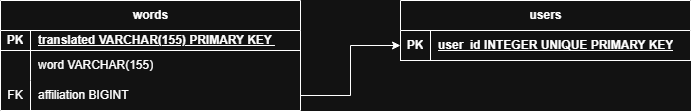

The diagram above was exported from draw.io. Its source (the exported page's mxGraphModel, read from the mxfile embedded in the PNG):
<mxGraphModel dx="1063" dy="480" grid="1" gridSize="10" guides="1" tooltips="1" connect="1" arrows="1" fold="1" page="1" pageScale="1" pageWidth="827" pageHeight="1169" math="0" shadow="0">
  <root>
    <mxCell id="0" />
    <mxCell id="1" parent="0" />
    <mxCell id="RpuX66LFWjMGqEQc7rOa-1" parent="1" style="shape=table;startSize=30;container=1;collapsible=1;childLayout=tableLayout;fixedRows=1;rowLines=0;fontStyle=1;align=center;resizeLast=1;html=1;" value="&lt;div style=&quot;text-align: start;&quot;&gt;words&lt;/div&gt;" vertex="1">
      <mxGeometry height="110" width="300" x="70" y="100" as="geometry" />
    </mxCell>
    <mxCell id="RpuX66LFWjMGqEQc7rOa-2" parent="RpuX66LFWjMGqEQc7rOa-1" style="shape=tableRow;horizontal=0;startSize=0;swimlaneHead=0;swimlaneBody=0;fillColor=none;collapsible=0;dropTarget=0;points=[[0,0.5],[1,0.5]];portConstraint=eastwest;top=0;left=0;right=0;bottom=1;" value="" vertex="1">
      <mxGeometry height="20" width="300" y="30" as="geometry" />
    </mxCell>
    <mxCell id="RpuX66LFWjMGqEQc7rOa-3" parent="RpuX66LFWjMGqEQc7rOa-2" style="shape=partialRectangle;connectable=0;fillColor=none;top=0;left=0;bottom=0;right=0;fontStyle=1;overflow=hidden;whiteSpace=wrap;html=1;" value="PK" vertex="1">
      <mxGeometry height="20" width="30" as="geometry">
        <mxRectangle height="20" width="30" as="alternateBounds" />
      </mxGeometry>
    </mxCell>
    <mxCell id="RpuX66LFWjMGqEQc7rOa-4" parent="RpuX66LFWjMGqEQc7rOa-2" style="shape=partialRectangle;connectable=0;fillColor=none;top=0;left=0;bottom=0;right=0;align=left;spacingLeft=6;fontStyle=5;overflow=hidden;whiteSpace=wrap;html=1;" value="translated VARCHAR(155) PRIMARY KEY&amp;nbsp;" vertex="1">
      <mxGeometry height="20" width="270" x="30" as="geometry">
        <mxRectangle height="20" width="270" as="alternateBounds" />
      </mxGeometry>
    </mxCell>
    <mxCell id="RpuX66LFWjMGqEQc7rOa-5" parent="RpuX66LFWjMGqEQc7rOa-1" style="shape=tableRow;horizontal=0;startSize=0;swimlaneHead=0;swimlaneBody=0;fillColor=none;collapsible=0;dropTarget=0;points=[[0,0.5],[1,0.5]];portConstraint=eastwest;top=0;left=0;right=0;bottom=0;" value="" vertex="1">
      <mxGeometry height="30" width="300" y="50" as="geometry" />
    </mxCell>
    <mxCell id="RpuX66LFWjMGqEQc7rOa-6" parent="RpuX66LFWjMGqEQc7rOa-5" style="shape=partialRectangle;connectable=0;fillColor=none;top=0;left=0;bottom=0;right=0;editable=1;overflow=hidden;whiteSpace=wrap;html=1;" value="" vertex="1">
      <mxGeometry height="30" width="30" as="geometry">
        <mxRectangle height="30" width="30" as="alternateBounds" />
      </mxGeometry>
    </mxCell>
    <mxCell id="RpuX66LFWjMGqEQc7rOa-7" parent="RpuX66LFWjMGqEQc7rOa-5" style="shape=partialRectangle;connectable=0;fillColor=none;top=0;left=0;bottom=0;right=0;align=left;spacingLeft=6;overflow=hidden;whiteSpace=wrap;html=1;" value="word VARCHAR(155)" vertex="1">
      <mxGeometry height="30" width="270" x="30" as="geometry">
        <mxRectangle height="30" width="270" as="alternateBounds" />
      </mxGeometry>
    </mxCell>
    <mxCell id="RpuX66LFWjMGqEQc7rOa-8" parent="RpuX66LFWjMGqEQc7rOa-1" style="shape=tableRow;horizontal=0;startSize=0;swimlaneHead=0;swimlaneBody=0;fillColor=none;collapsible=0;dropTarget=0;points=[[0,0.5],[1,0.5]];portConstraint=eastwest;top=0;left=0;right=0;bottom=0;" value="" vertex="1">
      <mxGeometry height="30" width="300" y="80" as="geometry" />
    </mxCell>
    <mxCell id="RpuX66LFWjMGqEQc7rOa-9" parent="RpuX66LFWjMGqEQc7rOa-8" style="shape=partialRectangle;connectable=0;fillColor=none;top=0;left=0;bottom=0;right=0;editable=1;overflow=hidden;whiteSpace=wrap;html=1;" value="FK" vertex="1">
      <mxGeometry height="30" width="30" as="geometry">
        <mxRectangle height="30" width="30" as="alternateBounds" />
      </mxGeometry>
    </mxCell>
    <mxCell id="RpuX66LFWjMGqEQc7rOa-10" parent="RpuX66LFWjMGqEQc7rOa-8" style="shape=partialRectangle;connectable=0;fillColor=none;top=0;left=0;bottom=0;right=0;align=left;spacingLeft=6;overflow=hidden;whiteSpace=wrap;html=1;" value="affiliation BIGINT&amp;nbsp;" vertex="1">
      <mxGeometry height="30" width="270" x="30" as="geometry">
        <mxRectangle height="30" width="270" as="alternateBounds" />
      </mxGeometry>
    </mxCell>
    <mxCell id="RpuX66LFWjMGqEQc7rOa-17" parent="1" style="shape=table;startSize=30;container=1;collapsible=1;childLayout=tableLayout;fixedRows=1;rowLines=0;fontStyle=1;align=center;resizeLast=1;html=1;" value="users" vertex="1">
      <mxGeometry height="60" width="290" x="470" y="100" as="geometry" />
    </mxCell>
    <mxCell id="RpuX66LFWjMGqEQc7rOa-18" parent="RpuX66LFWjMGqEQc7rOa-17" style="shape=tableRow;horizontal=0;startSize=0;swimlaneHead=0;swimlaneBody=0;fillColor=none;collapsible=0;dropTarget=0;points=[[0,0.5],[1,0.5]];portConstraint=eastwest;top=0;left=0;right=0;bottom=1;" value="" vertex="1">
      <mxGeometry height="30" width="290" y="30" as="geometry" />
    </mxCell>
    <mxCell id="RpuX66LFWjMGqEQc7rOa-19" parent="RpuX66LFWjMGqEQc7rOa-18" style="shape=partialRectangle;connectable=0;fillColor=none;top=0;left=0;bottom=0;right=0;fontStyle=1;overflow=hidden;whiteSpace=wrap;html=1;" value="PK" vertex="1">
      <mxGeometry height="30" width="30" as="geometry">
        <mxRectangle height="30" width="30" as="alternateBounds" />
      </mxGeometry>
    </mxCell>
    <mxCell id="RpuX66LFWjMGqEQc7rOa-20" parent="RpuX66LFWjMGqEQc7rOa-18" style="shape=partialRectangle;connectable=0;fillColor=none;top=0;left=0;bottom=0;right=0;align=left;spacingLeft=6;fontStyle=5;overflow=hidden;whiteSpace=wrap;html=1;" value="user_id INTEGER UNIQUE PRIMARY KEY" vertex="1">
      <mxGeometry height="30" width="260" x="30" as="geometry">
        <mxRectangle height="30" width="260" as="alternateBounds" />
      </mxGeometry>
    </mxCell>
    <mxCell id="RpuX66LFWjMGqEQc7rOa-30" edge="1" parent="1" source="RpuX66LFWjMGqEQc7rOa-18" style="edgeStyle=orthogonalEdgeStyle;rounded=0;orthogonalLoop=1;jettySize=auto;html=1;entryX=1;entryY=0.5;entryDx=0;entryDy=0;">
      <mxGeometry relative="1" as="geometry" />
    </mxCell>
    <mxCell id="W-i8EDfJC69_W4j1b4Ix-1" edge="1" parent="1" source="RpuX66LFWjMGqEQc7rOa-8" style="edgeStyle=orthogonalEdgeStyle;rounded=0;orthogonalLoop=1;jettySize=auto;html=1;entryX=0;entryY=0.5;entryDx=0;entryDy=0;" target="RpuX66LFWjMGqEQc7rOa-18">
      <mxGeometry relative="1" as="geometry" />
    </mxCell>
  </root>
</mxGraphModel>